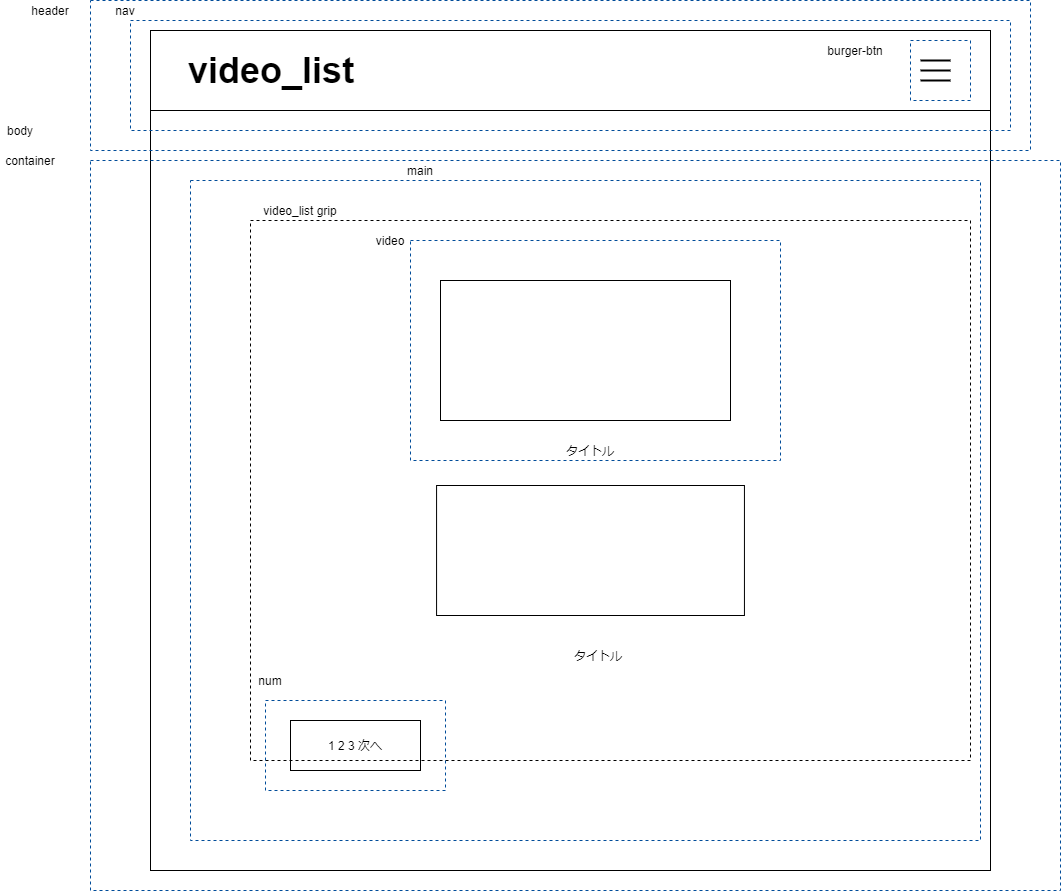

The diagram above was exported from draw.io. Its source (the exported page's mxGraphModel, read from the mxfile embedded in the PNG):
<mxGraphModel dx="1086" dy="1795" grid="1" gridSize="10" guides="1" tooltips="1" connect="1" arrows="1" fold="1" page="1" pageScale="1" pageWidth="827" pageHeight="1169" math="0" shadow="0">
  <root>
    <mxCell id="0" />
    <mxCell id="1" parent="0" />
    <mxCell id="UcNmZPkEHvnRl0_18qgE-3" value="" style="rounded=0;whiteSpace=wrap;html=1;fillColor=none;" parent="1" vertex="1">
      <mxGeometry x="200" y="-1080" width="840" height="840" as="geometry" />
    </mxCell>
    <mxCell id="41ih9-w9jSs7INL_MtGD-37" value="" style="rounded=0;whiteSpace=wrap;html=1;dashed=1;strokeColor=#004C99;fillColor=none;" parent="1" vertex="1">
      <mxGeometry x="140" y="-950" width="970" height="730" as="geometry" />
    </mxCell>
    <mxCell id="41ih9-w9jSs7INL_MtGD-27" value="" style="rounded=0;whiteSpace=wrap;html=1;fillColor=none;dashed=1;strokeColor=#004C99;" parent="1" vertex="1">
      <mxGeometry x="240" y="-930" width="790" height="660" as="geometry" />
    </mxCell>
    <mxCell id="JnhSFOKj9GDTMDjTWT9U-10" value="" style="rounded=0;whiteSpace=wrap;html=1;dashed=1;strokeColor=#000000;fillColor=none;" parent="1" vertex="1">
      <mxGeometry x="300" y="-890" width="720" height="540" as="geometry" />
    </mxCell>
    <mxCell id="41ih9-w9jSs7INL_MtGD-24" value="" style="rounded=0;whiteSpace=wrap;html=1;fillColor=none;dashed=1;strokeColor=#004C99;" parent="1" vertex="1">
      <mxGeometry x="140" y="-1110" width="940" height="150" as="geometry" />
    </mxCell>
    <mxCell id="41ih9-w9jSs7INL_MtGD-1" value="&lt;font style=&quot;font-size: 36px&quot;&gt;&lt;b&gt;　video_list&lt;/b&gt;&lt;/font&gt;" style="rounded=0;whiteSpace=wrap;html=1;align=left;" parent="1" vertex="1">
      <mxGeometry x="200" y="-1080" width="840" height="80" as="geometry" />
    </mxCell>
    <mxCell id="41ih9-w9jSs7INL_MtGD-4" value="" style="rounded=0;whiteSpace=wrap;html=1;" parent="1" vertex="1">
      <mxGeometry x="490" y="-830" width="290" height="140" as="geometry" />
    </mxCell>
    <mxCell id="41ih9-w9jSs7INL_MtGD-7" value="タイトル" style="text;html=1;strokeColor=none;fillColor=none;align=center;verticalAlign=middle;whiteSpace=wrap;rounded=0;" parent="1" vertex="1">
      <mxGeometry x="580" y="-680" width="120" height="40" as="geometry" />
    </mxCell>
    <mxCell id="41ih9-w9jSs7INL_MtGD-10" value="" style="rounded=0;whiteSpace=wrap;html=1;" parent="1" vertex="1">
      <mxGeometry x="486.07" y="-625" width="307.87" height="130" as="geometry" />
    </mxCell>
    <mxCell id="41ih9-w9jSs7INL_MtGD-13" value="タイトル" style="text;html=1;strokeColor=none;fillColor=none;align=center;verticalAlign=middle;whiteSpace=wrap;rounded=0;" parent="1" vertex="1">
      <mxGeometry x="587.88" y="-480" width="120" height="50" as="geometry" />
    </mxCell>
    <mxCell id="41ih9-w9jSs7INL_MtGD-23" value="1 2 3 次へ" style="text;html=1;fillColor=none;align=center;verticalAlign=middle;whiteSpace=wrap;rounded=0;strokeColor=#000000;" parent="1" vertex="1">
      <mxGeometry x="340" y="-390" width="130" height="50" as="geometry" />
    </mxCell>
    <mxCell id="41ih9-w9jSs7INL_MtGD-29" value="" style="rounded=0;whiteSpace=wrap;html=1;dashed=1;strokeColor=#004C99;fillColor=none;" parent="1" vertex="1">
      <mxGeometry x="315" y="-410" width="180" height="90" as="geometry" />
    </mxCell>
    <mxCell id="41ih9-w9jSs7INL_MtGD-30" value="main" style="text;html=1;strokeColor=none;fillColor=none;align=center;verticalAlign=middle;whiteSpace=wrap;rounded=0;dashed=1;" parent="1" vertex="1">
      <mxGeometry x="450" y="-950" width="40" height="20" as="geometry" />
    </mxCell>
    <mxCell id="41ih9-w9jSs7INL_MtGD-32" value="num" style="text;html=1;strokeColor=none;fillColor=none;align=center;verticalAlign=middle;whiteSpace=wrap;rounded=0;dashed=1;" parent="1" vertex="1">
      <mxGeometry x="300" y="-440" width="40" height="20" as="geometry" />
    </mxCell>
    <mxCell id="41ih9-w9jSs7INL_MtGD-33" value="header" style="text;html=1;strokeColor=none;fillColor=none;align=center;verticalAlign=middle;whiteSpace=wrap;rounded=0;dashed=1;" parent="1" vertex="1">
      <mxGeometry x="80" y="-1110" width="40" height="20" as="geometry" />
    </mxCell>
    <mxCell id="41ih9-w9jSs7INL_MtGD-38" value="body" style="text;html=1;strokeColor=none;fillColor=none;align=center;verticalAlign=middle;whiteSpace=wrap;rounded=0;dashed=1;" parent="1" vertex="1">
      <mxGeometry x="50" y="-990" width="40" height="20" as="geometry" />
    </mxCell>
    <mxCell id="JnhSFOKj9GDTMDjTWT9U-2" value="" style="rounded=0;whiteSpace=wrap;html=1;fillColor=none;dashed=1;strokeColor=#004C99;" parent="1" vertex="1">
      <mxGeometry x="180" y="-1090" width="880" height="110" as="geometry" />
    </mxCell>
    <mxCell id="JnhSFOKj9GDTMDjTWT9U-5" value="nav" style="text;html=1;strokeColor=none;fillColor=none;align=center;verticalAlign=middle;whiteSpace=wrap;rounded=0;dashed=1;" parent="1" vertex="1">
      <mxGeometry x="90" y="-1110" width="170" height="20" as="geometry" />
    </mxCell>
    <mxCell id="JnhSFOKj9GDTMDjTWT9U-9" value="container" style="text;html=1;strokeColor=none;fillColor=none;align=center;verticalAlign=middle;whiteSpace=wrap;rounded=0;dashed=1;" parent="1" vertex="1">
      <mxGeometry x="60" y="-960" width="40" height="20" as="geometry" />
    </mxCell>
    <mxCell id="JnhSFOKj9GDTMDjTWT9U-11" value="video_list grip" style="text;html=1;strokeColor=none;fillColor=none;align=center;verticalAlign=middle;whiteSpace=wrap;rounded=0;dashed=1;" parent="1" vertex="1">
      <mxGeometry x="300" y="-910" width="100" height="20" as="geometry" />
    </mxCell>
    <mxCell id="wEXBB6t-3hCwG7hPG-Em-3" value="" style="line;strokeWidth=2;html=1;" parent="1" vertex="1">
      <mxGeometry x="970" y="-1055" width="30" height="10" as="geometry" />
    </mxCell>
    <mxCell id="wEXBB6t-3hCwG7hPG-Em-4" value="" style="line;strokeWidth=2;html=1;" parent="1" vertex="1">
      <mxGeometry x="970" y="-1045" width="30" height="10" as="geometry" />
    </mxCell>
    <mxCell id="wEXBB6t-3hCwG7hPG-Em-5" value="" style="line;strokeWidth=2;html=1;" parent="1" vertex="1">
      <mxGeometry x="970" y="-1035" width="30" height="10" as="geometry" />
    </mxCell>
    <mxCell id="SacFUOyLVY4LfZ5I-dNl-1" value="" style="rounded=0;whiteSpace=wrap;html=1;dashed=1;strokeColor=#004C99;fillColor=none;" parent="1" vertex="1">
      <mxGeometry x="460" y="-870" width="370" height="220" as="geometry" />
    </mxCell>
    <mxCell id="SacFUOyLVY4LfZ5I-dNl-2" value="video" style="text;html=1;strokeColor=none;fillColor=none;align=center;verticalAlign=middle;whiteSpace=wrap;rounded=0;" parent="1" vertex="1">
      <mxGeometry x="420" y="-880" width="40" height="20" as="geometry" />
    </mxCell>
    <mxCell id="SacFUOyLVY4LfZ5I-dNl-3" value="" style="rounded=0;whiteSpace=wrap;html=1;dashed=1;strokeColor=#004C99;fillColor=none;" parent="1" vertex="1">
      <mxGeometry x="960" y="-1070" width="60" height="60" as="geometry" />
    </mxCell>
    <mxCell id="SacFUOyLVY4LfZ5I-dNl-4" value="burger-btn" style="text;html=1;strokeColor=none;fillColor=none;align=center;verticalAlign=middle;whiteSpace=wrap;rounded=0;" parent="1" vertex="1">
      <mxGeometry x="860" y="-1070" width="90" height="20" as="geometry" />
    </mxCell>
  </root>
</mxGraphModel>